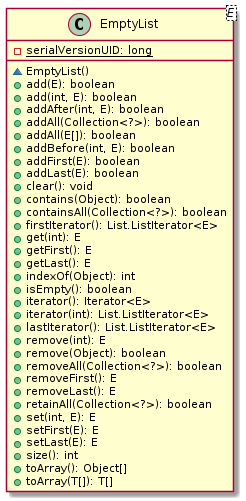

The diagram above was rendered by PlantUML. Its source (embedded in the PNG):
@startuml

    class EmptyList<E> {
        {static} -serialVersionUID: long
        ~EmptyList()
        +add(E): boolean
        +add(int, E): boolean
        +addAfter(int, E): boolean
        +addAll(Collection<?>): boolean
        +addAll(E[]): boolean
        +addBefore(int, E): boolean
        +addFirst(E): boolean
        +addLast(E): boolean
        +clear(): void
        +contains(Object): boolean
        +containsAll(Collection<?>): boolean
        +firstIterator(): List.ListIterator<E>
        +get(int): E
        +getFirst(): E
        +getLast(): E
        +indexOf(Object): int
        +isEmpty(): boolean
        +iterator(): Iterator<E>
        +iterator(int): List.ListIterator<E>
        +lastIterator(): List.ListIterator<E>
        +remove(int): E
        +remove(Object): boolean
        +removeAll(Collection<?>): boolean
        +removeFirst(): E
        +removeLast(): E
        +retainAll(Collection<?>): boolean
        +set(int, E): E
        +setFirst(E): E
        +setLast(E): E
        +size(): int
        +toArray(): Object[]
        +toArray(T[]): T[]
    }

@enduml